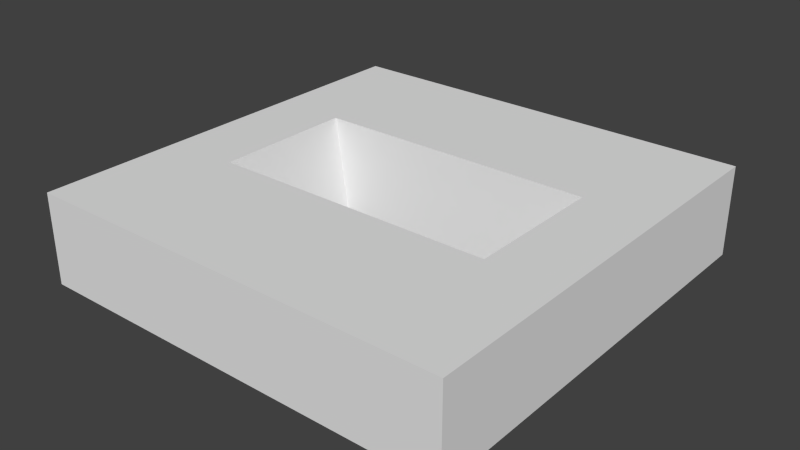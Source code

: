 # Source: IngotCast.blend  (saved by Blender 2.71.0; exported with 4.5.12 LTS)
import bpy
from mathutils import Matrix  # noqa: F401  (used for matrix-valued properties, if any)

bpy.ops.wm.read_factory_settings(use_empty=True)
scene = bpy.context.scene
scene.name = 'Scene'

# ---- collections
col_collection_1 = bpy.data.collections.new('Collection 1'); scene.collection.children.link(col_collection_1)

# ---- materials (node trees are filled in below, after node groups)
mat_material = bpy.data.materials.new('Material')
mat_material.alpha_threshold = 0.0
mat_material.use_transparent_shadow = False
mat_material.roughness = 0.5
mat_material.line_color = (0.0, 0.0, 0.0, 1.0)

# ---- material node trees

# ---- world
world_world = bpy.data.worlds.new('World'); scene.world = world_world
world_world.color = (0.05088, 0.05088, 0.05088)
world_world.use_sun_shadow = False
world_world.sun_shadow_jitter_overblur = 0.0
world_world.cycles.sampling_method = 'MANUAL'
world_world.cycles.sample_map_resolution = 256

# ---- meshes
me_cube = bpy.data.meshes.new('Cube')
me_cube.from_pydata([(0.75, 1.5, 1.192e-07), (0.75, -1.5, 1.192e-07), (-0.75, -1.5, 1.192e-07), (-0.4029, -0.4005, 1.192e-07), (0.4029, -0.4005, 1.192e-07), (0.4029, 0.4005, 1.192e-07), (-0.4029, 0.4005, 1.192e-07), (-0.75, 1.5, 1.192e-07), (0.75, 1.5, 3.164), (-0.75, 1.5, 3.164), (0.75, -1.5, 3.164), (-0.75, -1.5, 3.164), (-0.4977, -0.4947, 3.164), (-0.4977, 0.4947, 3.164), (0.4977, 0.4947, 3.164), (0.4977, -0.4947, 3.164)], [], [(0, 1, 2, 3, 4, 5), (0, 5, 6, 3, 2, 7), (8, 0, 7, 9), (0, 8, 10, 1), (1, 10, 11, 2), (2, 11, 9, 7), (8, 9, 11, 12, 13, 14), (8, 14, 15, 12, 11, 10), (13, 12, 3, 6), (14, 13, 6, 5), (12, 15, 4, 3), (15, 14, 5, 4)])
me_cube.materials.append(mat_material)
me_cube.use_remesh_preserve_volume = False
me_cube.use_remesh_preserve_attributes = False
me_cube.use_mirror_vertex_groups = False
me_cube.update()

# ---- objects
ob_cube = bpy.data.objects.new('Cube', me_cube)

# ---- transforms, parenting, visibility, modifiers, constraints
ob_cube.location = (0.0, 0.0, 0.0)
ob_cube.scale = (2.0, 1.0, 0.2)
ob_cube.lock_rotations_4d = False
ob_cube.empty_display_type = 'ARROWS'
ob_cube.lineart.crease_threshold = 0.0

# ---- collection membership
col_collection_1.objects.link(ob_cube)

# ---- scene / render settings (as saved in the file)
scene.frame_start = 1; scene.frame_end = 250; scene.frame_set(1)
scene.render.engine = 'BLENDER_EEVEE_NEXT'
scene.render.resolution_percentage = 50
scene.render.dither_intensity = 0.0
scene.cycles.use_denoising = False
scene.cycles.samples = 10
scene.cycles.sampling_pattern = 'TABULATED_SOBOL'
scene.cycles.light_sampling_threshold = 0.0
scene.cycles.use_adaptive_sampling = False
scene.cycles.use_light_tree = False
scene.cycles.blur_glossy = 0.0
scene.cycles.volume_bounces = 1
scene.cycles.pixel_filter_type = 'GAUSSIAN'
scene.cycles.sample_clamp_indirect = 0.0
scene.view_settings.view_transform = 'Standard'
bpy.context.view_layer.update()

# ---- added for rendering (the .blend has no active camera and no usable light): camera, sun
cam_auto = bpy.data.cameras.new('AutoCamera')
cam_auto.lens = 50.0
cam_auto.sensor_width = 36.0
cam_auto.clip_end = 1000.0
ob_auto_camera = bpy.data.objects.new('AutoCamera', cam_auto)
scene.collection.objects.link(ob_auto_camera)
ob_auto_camera.location = (3.96883, -4.76259, 3.49149)
ob_auto_camera.rotation_euler = (1.09748, -7.21219e-08, 0.694738)
scene.camera = ob_auto_camera
light_auto_sun = bpy.data.lights.new('AutoSun', 'SUN')
light_auto_sun.energy = 3.0
light_auto_sun.angle = 0.0523599
ob_auto_sun = bpy.data.objects.new('AutoSun', light_auto_sun)
scene.collection.objects.link(ob_auto_sun)
ob_auto_sun.rotation_euler = (0.872665, 0.174533, 0.523599)
bpy.context.view_layer.update()
